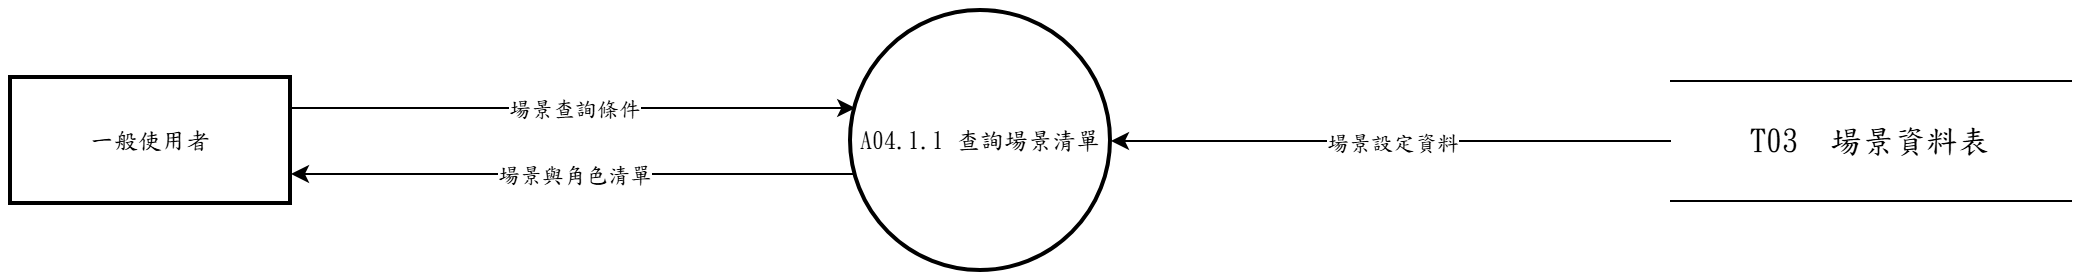

The diagram above was exported from draw.io. Its source (the exported page's mxGraphModel, read from the mxfile embedded in the PNG):
<mxGraphModel dx="1400" dy="900" grid="1" gridSize="10" guides="1" tooltips="1" connect="1" arrows="1" fold="1" page="1" pageScale="1" pageWidth="827" pageHeight="1169" math="0" shadow="0">
  <root>
    <mxCell id="0" />
    <mxCell id="1" parent="0" />
    <mxCell id="c1" value="A04.1.1 查詢場景清單" style="ellipse;aspect=fixed;strokeWidth=2;whiteSpace=wrap;html=1;fontFamily=標楷體;" vertex="1" parent="1">
      <mxGeometry x="460.0" y="60.0" width="130" height="130" as="geometry" />
    </mxCell>
    <mxCell id="c2" value="一般使用者" style="whiteSpace=wrap;strokeWidth=2;html=1;fontFamily=標楷體;" vertex="1" parent="1">
      <mxGeometry x="40.0" y="93.5" width="140" height="63" as="geometry" />
    </mxCell>
    <mxCell id="c3" value="T03  場景資料表" style="shape=partialRectangle;whiteSpace=wrap;html=1;left=0;right=0;fontFamily=標楷體;fontSize=16;" vertex="1" parent="1">
      <mxGeometry x="870.0" y="95.0" width="200" height="60" as="geometry" />
    </mxCell>
    <mxCell id="c4" style="edgeStyle=none;rounded=0;html=1;fontFamily=標楷體;endArrow=classic;exitX=1.0000;exitY=0.2383;exitDx=0;exitDy=0;exitPerimeter=0;entryX=0.0163;entryY=0.3733;entryDx=0;entryDy=0;entryPerimeter=0;" edge="1" parent="1" source="c2" target="c1">
      <mxGeometry relative="1" as="geometry">
        <Array as="points" />
      </mxGeometry>
    </mxCell>
    <mxCell id="c5" value="場景查詢條件" style="edgeLabel;html=1;align=center;verticalAlign=middle;resizable=0;points=[];fontFamily=標楷體;" vertex="1" connectable="0" parent="c4">
      <mxGeometry x="0.000" relative="1" as="geometry">
        <mxPoint as="offset" />
      </mxGeometry>
    </mxCell>
    <mxCell id="c6" style="edgeStyle=none;rounded=0;html=1;fontFamily=標楷體;endArrow=classic;exitX=0.0000;exitY=0.5000;exitDx=0;exitDy=0;exitPerimeter=0;entryX=1.0000;entryY=0.5000;entryDx=0;entryDy=0;entryPerimeter=0;" edge="1" parent="1" source="c3" target="c1">
      <mxGeometry relative="1" as="geometry">
        <Array as="points" />
      </mxGeometry>
    </mxCell>
    <mxCell id="c7" value="場景設定資料" style="edgeLabel;html=1;align=center;verticalAlign=middle;resizable=0;points=[];fontFamily=標楷體;" vertex="1" connectable="0" parent="c6">
      <mxGeometry x="0.000" relative="1" as="geometry">
        <mxPoint as="offset" />
      </mxGeometry>
    </mxCell>
    <mxCell id="c8" style="edgeStyle=none;rounded=0;html=1;fontFamily=標楷體;endArrow=classic;exitX=0.0163;exitY=0.6267;exitDx=0;exitDy=0;exitPerimeter=0;entryX=1.0000;entryY=0.7617;entryDx=0;entryDy=0;entryPerimeter=0;" edge="1" parent="1" source="c1" target="c2">
      <mxGeometry relative="1" as="geometry">
        <Array as="points" />
      </mxGeometry>
    </mxCell>
    <mxCell id="c9" value="場景與角色清單" style="edgeLabel;html=1;align=center;verticalAlign=middle;resizable=0;points=[];fontFamily=標楷體;" vertex="1" connectable="0" parent="c8">
      <mxGeometry x="0.000" relative="1" as="geometry">
        <mxPoint as="offset" />
      </mxGeometry>
    </mxCell>
  </root>
</mxGraphModel>